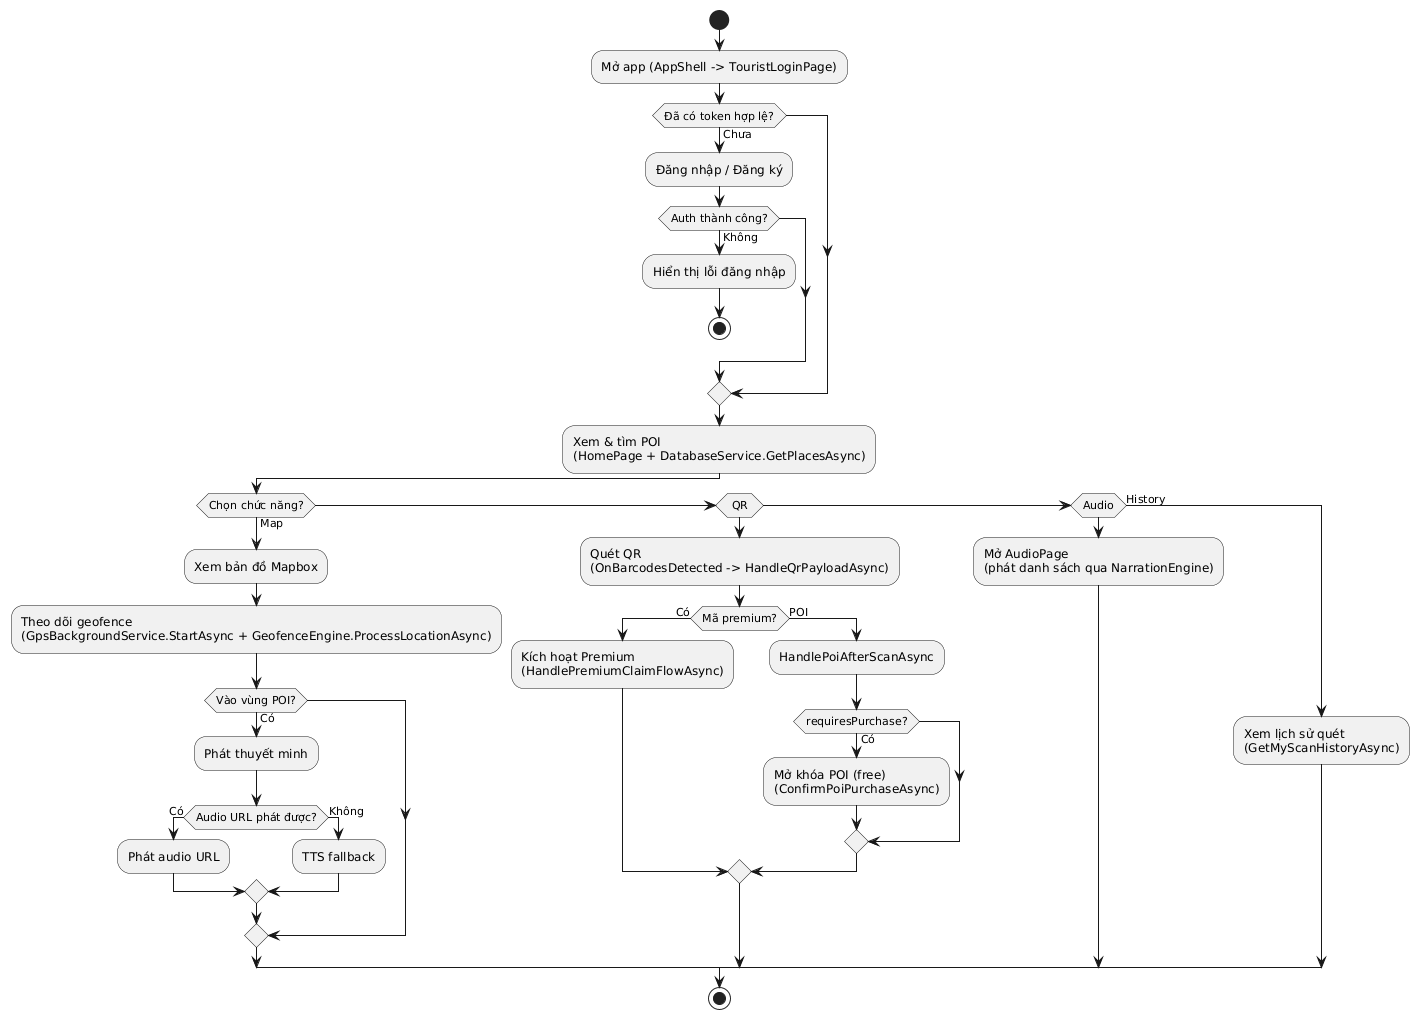

The diagram above was rendered by PlantUML. Its source (embedded in the PNG):
@startuml
start
:Mở app (AppShell -> TouristLoginPage);
if (Đã có token hợp lệ?) then (Chưa)
  :Đăng nhập / Đăng ký;
  if (Auth thành công?) then (Không)
    :Hiển thị lỗi đăng nhập;
    stop
  endif
endif
:Xem & tìm POI\n(HomePage + DatabaseService.GetPlacesAsync);
if (Chọn chức năng?) then (Map)
  :Xem bản đồ Mapbox;
  :Theo dõi geofence\n(GpsBackgroundService.StartAsync + GeofenceEngine.ProcessLocationAsync);
  if (Vào vùng POI?) then (Có)
    :Phát thuyết minh;
    if (Audio URL phát được?) then (Có)
      :Phát audio URL;
    else (Không)
      :TTS fallback;
    endif
  endif
elseif (QR)
  :Quét QR\n(OnBarcodesDetected -> HandleQrPayloadAsync);
  if (Mã premium?) then (Có)
    :Kích hoạt Premium\n(HandlePremiumClaimFlowAsync);
  else (POI)
    :HandlePoiAfterScanAsync;
    if (requiresPurchase?) then (Có)
      :Mở khóa POI (free)\n(ConfirmPoiPurchaseAsync);
    endif
  endif
elseif (Audio)
  :Mở AudioPage\n(phát danh sách qua NarrationEngine);
else (History)
  :Xem lịch sử quét\n(GetMyScanHistoryAsync);
endif
stop
@enduml